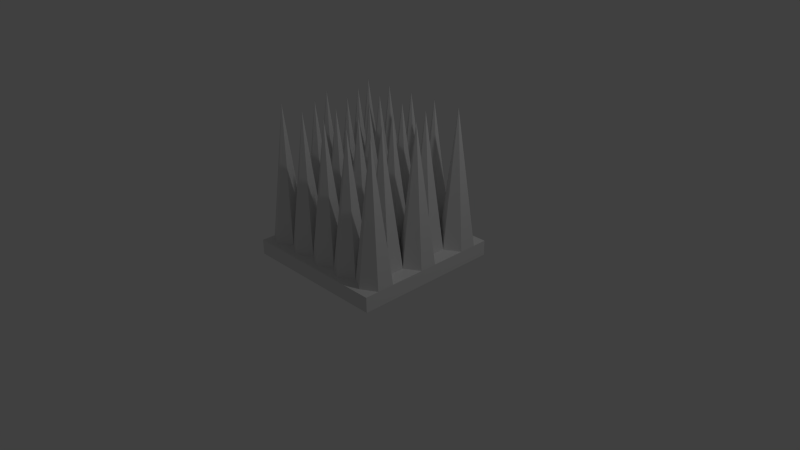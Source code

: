 # Source: spikes.blend  (saved by Blender 2.74.0; exported with 4.5.12 LTS)
import bpy
from mathutils import Matrix  # noqa: F401  (used for matrix-valued properties, if any)

bpy.ops.wm.read_factory_settings(use_empty=True)
scene = bpy.context.scene
scene.name = 'Scene'

# ---- collections
col_collection_1 = bpy.data.collections.new('Collection 1'); scene.collection.children.link(col_collection_1)
col_collection_1.hide_render = True
col_collection_1.hide_viewport = True
col_collection_5 = bpy.data.collections.new('Collection 5'); scene.collection.children.link(col_collection_5)
col_collection_5.hide_render = True
col_collection_5.hide_viewport = True
col_collection_20 = bpy.data.collections.new('Collection 20'); scene.collection.children.link(col_collection_20)

# ---- materials (node trees are filled in below, after node groups)
mat_material_001 = bpy.data.materials.new('Material.001')
mat_material_001.alpha_threshold = 0.0
mat_material_001.use_transparent_shadow = False
mat_material_001.roughness = 0.5

# ---- material node trees

# ---- world
world_world = bpy.data.worlds.new('World'); scene.world = world_world
world_world.color = (0.05088, 0.05088, 0.05088)
world_world.use_sun_shadow = False
world_world.sun_shadow_jitter_overblur = 0.0
world_world.cycles.sampling_method = 'MANUAL'
world_world.cycles.sample_map_resolution = 256

# ---- cameras
cam_camera = bpy.data.cameras.new('Camera')
cam_camera.clip_end = 100.0
cam_camera.lens = 35.0
cam_camera.sensor_width = 32.0
cam_camera.sensor_height = 18.0
cam_camera.ortho_scale = 7.314
cam_camera.dof.focus_distance = 0.0
cam_camera.dof.aperture_fstop = 128.0
cam_camera_001 = bpy.data.cameras.new('Camera.001')
cam_camera_001.clip_end = 100.0
cam_camera_001.lens = 35.0
cam_camera_001.sensor_width = 32.0
cam_camera_001.sensor_height = 18.0
cam_camera_001.ortho_scale = 7.314
cam_camera_001.dof.focus_distance = 0.0
cam_camera_001.dof.aperture_fstop = 128.0
cam_camera_002 = bpy.data.cameras.new('Camera.002')
cam_camera_002.clip_end = 100.0
cam_camera_002.lens = 35.0
cam_camera_002.sensor_width = 32.0
cam_camera_002.sensor_height = 18.0
cam_camera_002.ortho_scale = 7.314
cam_camera_002.dof.focus_distance = 0.0
cam_camera_002.dof.aperture_fstop = 128.0

# ---- lights
light_lamp = bpy.data.lights.new('Lamp', 'POINT')
light_lamp.transmission_factor = 0.0
light_lamp.cutoff_distance = 30.0
light_lamp.energy = 100.0
light_lamp.shadow_buffer_clip_start = 1.001
light_lamp.shadow_soft_size = 0.1
light_lamp.shadow_maximum_resolution = 0.006
light_lamp.use_absolute_resolution = True
light_lamp.cycles.use_multiple_importance_sampling = False
light_lamp_001 = bpy.data.lights.new('Lamp.001', 'POINT')
light_lamp_001.transmission_factor = 0.0
light_lamp_001.cutoff_distance = 30.0
light_lamp_001.energy = 100.0
light_lamp_001.shadow_buffer_clip_start = 1.001
light_lamp_001.shadow_soft_size = 0.1
light_lamp_001.shadow_maximum_resolution = 0.006
light_lamp_001.use_absolute_resolution = True
light_lamp_001.cycles.use_multiple_importance_sampling = False
light_lamp_002 = bpy.data.lights.new('Lamp.002', 'POINT')
light_lamp_002.transmission_factor = 0.0
light_lamp_002.cutoff_distance = 30.0
light_lamp_002.energy = 100.0
light_lamp_002.shadow_buffer_clip_start = 1.001
light_lamp_002.shadow_soft_size = 0.1
light_lamp_002.shadow_maximum_resolution = 0.006
light_lamp_002.use_absolute_resolution = True
light_lamp_002.cycles.use_multiple_importance_sampling = False

# ---- meshes
me_circle = bpy.data.meshes.new('Circle')
me_circle.from_pydata([(0.0, 1.0, 0.0), (-0.866, 0.5, 0.0), (-0.866, -0.5, 0.0), (8.742e-08, -1.0, 0.0), (0.866, -0.5, 0.0), (0.866, 0.5, 0.0), (1.987e-08, -9.934e-09, 7.794)], [], [(0, 5, 6), (5, 4, 6), (4, 3, 6), (3, 2, 6), (2, 1, 6), (1, 0, 6)])
me_circle.use_remesh_preserve_volume = False
me_circle.use_remesh_preserve_attributes = False
me_circle.use_mirror_vertex_groups = False
me_circle.update()
me_plane = bpy.data.meshes.new('Plane')
me_plane.from_pydata([(-1.0, -1.0, 0.0), (1.0, -1.0, 0.0), (-1.0, 1.0, 0.0), (1.0, 1.0, 0.0), (-1.0, -1.0, 0.2), (1.0, -1.0, 0.2), (-1.0, 1.0, 0.2), (1.0, 1.0, 0.2)], [], [(0, 2, 3, 1), (4, 5, 7, 6), (3, 2, 6, 7), (1, 3, 7, 5), (0, 1, 5, 4), (2, 0, 4, 6)])
me_plane.materials.append(mat_material_001)
me_plane.use_remesh_preserve_volume = False
me_plane.use_remesh_preserve_attributes = False
me_plane.use_mirror_vertex_groups = False
me_plane.update()
me_plane_002 = bpy.data.meshes.new('Plane.002')
me_plane_002.from_pydata([(-1.0, -1.0, 0.0), (1.0, -1.0, 0.0), (-1.0, 1.0, 0.0), (1.0, 1.0, 0.0), (-1.0, -1.0, 0.2), (1.0, -1.0, 0.2), (-1.0, 1.0, 0.2), (1.0, 1.0, 0.2)], [], [(4, 5, 7, 6), (3, 2, 6, 7), (1, 3, 7, 5), (0, 1, 5, 4), (2, 0, 4, 6)])
_uv = me_plane_002.uv_layers.new(name='UVMap')
_uv.uv.foreach_set('vector', [0.7476, 0.7383, 0.9735, 0.7383, 0.9735, 0.9642, 0.7476, 0.9642, 0.6347, 0.8535, 0.07567, 0.8535, 0.07567, 0.7976, 0.6347, 0.7976, 0.07567, 0.9099, 0.6347, 0.9099, 0.6347, 0.9658, 0.07567, 0.9658, 0.07567, 0.7414, 0.6347, 0.7414, 0.6347, 0.7973, 0.07567, 0.7973, 0.6347, 0.9097, 0.07567, 0.9097, 0.07567, 0.8538, 0.6347, 0.8538])
me_plane_002.materials.append(mat_material_001)
me_plane_002.use_remesh_preserve_volume = False
me_plane_002.use_remesh_preserve_attributes = False
me_plane_002.use_mirror_vertex_groups = False
me_plane_002.use_paint_bone_selection = False
me_plane_002.use_paint_mask = True
me_plane_002.update()
me_circle_001 = bpy.data.meshes.new('Circle.001')
me_circle_001.from_pydata([(0.0, 1.0, 0.0), (-0.866, 0.5, 0.0), (-0.866, -0.5, 0.0), (8.742e-08, -1.0, 0.0), (0.866, -0.5, 0.0), (0.866, 0.5, 0.0), (1.987e-08, -9.934e-09, 7.794), (-2.598, 0.5, 0.0), (-2.598, -0.5, 0.0), (-1.732, -1.0, 0.0), (-0.866, -0.5, 0.0), (-0.866, 0.5, 0.0), (-1.732, 1.0, 0.0), (-1.732, 9.33e-08, 7.794), (-3.464, -1.0, 0.0), (-2.598, -0.5, 0.0), (-2.598, 0.5, 0.0), (-3.464, 1.0, 0.0), (-4.33, 0.5, 0.0), (-4.33, -0.5, 0.0), (-3.464, -9.934e-09, 7.794), (-5.196, 1.0, 0.0), (-6.062, 0.5, 0.0), (-6.062, -0.5, 0.0), (-5.196, -1.0, 0.0), (-4.33, -0.5, 0.0), (-4.33, 0.5, 0.0), (-5.196, -9.934e-09, 7.794), (-6.062, 0.5, 0.0), (-6.928, 1.0, 0.0), (-7.794, 0.5, 0.0), (-7.794, -0.5, 0.0), (-6.928, -1.0, 0.0), (-6.062, -0.5, 0.0), (-6.928, -8.358e-07, 7.794), (-0.866, 2.5, 0.0), (-1.732, 2.0, 0.0), (-1.732, 1.0, 0.0), (-0.866, 0.5, 0.0), (0.0, 1.0, 0.0), (0.0, 2.0, 0.0), (-0.866, 1.5, 7.794), (-2.598, 2.5, 0.0), (-3.464, 2.0, 0.0), (-3.464, 1.0, 0.0), (-2.598, 0.5, 0.0), (-1.732, 1.0, 0.0), (-1.732, 2.0, 0.0), (-2.598, 1.5, 7.794), (-5.196, 2.0, 0.0), (-5.196, 1.0, 0.0), (-4.33, 0.5, 0.0), (-3.464, 1.0, 0.0), (-3.464, 2.0, 0.0), (-4.33, 2.5, 0.0), (-4.33, 1.5, 7.794), (-6.928, 1.0, 0.0), (-6.062, 0.5, 0.0), (-5.196, 1.0, 0.0), (-5.196, 2.0, 0.0), (-6.062, 2.5, 0.0), (-6.928, 2.0, 0.0), (-6.062, 1.5, 7.794), (0.866, 3.5, 0.0), (-1.788e-07, 4.0, 0.0), (-0.866, 3.5, 0.0), (-0.866, 2.5, 0.0), (-2.384e-07, 2.0, 0.0), (0.866, 2.5, 0.0), (-1.866e-07, 3.0, 7.794), (-0.866, 2.5, 0.0), (-0.866, 3.5, 0.0), (-1.732, 4.0, 0.0), (-2.598, 3.5, 0.0), (-2.598, 2.5, 0.0), (-1.732, 2.0, 0.0), (-1.732, 3.0, 7.794), (-3.464, 4.0, 0.0), (-4.33, 3.5, 0.0), (-4.33, 2.5, 0.0), (-3.464, 2.0, 0.0), (-2.598, 2.5, 0.0), (-2.598, 3.5, 0.0), (-3.464, 3.0, 7.794), (-5.196, 4.0, 0.0), (-6.062, 3.5, 0.0), (-6.062, 2.5, 0.0), (-5.196, 2.0, 0.0), (-4.33, 2.5, 0.0), (-4.33, 3.5, 0.0), (-5.196, 3.0, 7.794), (-6.062, 3.5, 1.192e-07), (-6.928, 4.0, 1.192e-07), (-7.794, 3.5, 1.192e-07), (-7.794, 2.5, 1.192e-07), (-6.928, 2.0, 1.192e-07), (-6.062, 2.5, 1.192e-07), (-6.928, 3.0, 7.794), (-0.866, 5.5, 0.0), (-1.732, 5.0, 0.0), (-1.732, 4.0, 0.0), (-0.866, 3.5, 0.0), (0.0, 4.0, 0.0), (0.0, 5.0, 0.0), (-0.866, 4.5, 7.794), (-2.598, 5.5, 0.0), (-3.464, 5.0, 0.0), (-3.464, 4.0, 0.0), (-2.598, 3.5, 0.0), (-1.732, 4.0, 0.0), (-1.732, 5.0, 0.0), (-2.598, 4.5, 7.794), (-3.464, 5.0, 0.0), (-4.33, 5.5, 0.0), (-5.196, 5.0, 0.0), (-5.196, 4.0, 0.0), (-4.33, 3.5, 0.0), (-3.464, 4.0, 0.0), (-4.33, 4.5, 7.794), (-6.062, 5.5, 0.0), (-6.928, 5.0, 0.0), (-6.928, 4.0, 0.0), (-6.062, 3.5, 0.0), (-5.196, 4.0, 0.0), (-5.196, 5.0, 0.0), (-6.062, 4.5, 7.794), (-4.769e-08, 5.0, 0.0), (0.866, 5.5, 0.0), (0.866, 6.5, 0.0), (3.974e-08, 7.0, 0.0), (-0.866, 6.5, 0.0), (-0.866, 5.5, 0.0), (1.987e-08, 6.0, 7.794), (-2.598, 6.5, 0.0), (-2.598, 5.5, 0.0), (-1.732, 5.0, 0.0), (-0.866, 5.5, 0.0), (-0.866, 6.5, 0.0), (-1.732, 7.0, 0.0), (-1.732, 6.0, 7.794), (-3.464, 7.0, 0.0), (-4.33, 6.5, 0.0), (-4.33, 5.5, 0.0), (-3.464, 5.0, 0.0), (-2.598, 5.5, 0.0), (-2.598, 6.5, 0.0), (-3.464, 6.0, 7.794), (-4.33, 6.5, 0.0), (-5.196, 7.0, 0.0), (-6.062, 6.5, 0.0), (-6.062, 5.5, 0.0), (-5.196, 5.0, 0.0), (-4.33, 5.5, 0.0), (-5.196, 6.0, 7.794), (-6.928, 7.0, 0.0), (-7.794, 6.5, 0.0), (-7.794, 5.5, 0.0), (-6.928, 5.0, 0.0), (-6.062, 5.5, 0.0), (-6.062, 6.5, 0.0), (-6.928, 6.0, 7.794)], [], [(0, 5, 6), (5, 4, 6), (4, 3, 6), (3, 2, 6), (2, 1, 6), (1, 0, 6), (7, 12, 13), (12, 11, 13), (11, 10, 13), (10, 9, 13), (9, 8, 13), (8, 7, 13), (14, 19, 20), (19, 18, 20), (18, 17, 20), (17, 16, 20), (16, 15, 20), (15, 14, 20), (21, 26, 27), (26, 25, 27), (25, 24, 27), (24, 23, 27), (23, 22, 27), (22, 21, 27), (28, 33, 34), (33, 32, 34), (32, 31, 34), (31, 30, 34), (30, 29, 34), (29, 28, 34), (35, 40, 41), (40, 39, 41), (39, 38, 41), (38, 37, 41), (37, 36, 41), (36, 35, 41), (42, 47, 48), (47, 46, 48), (46, 45, 48), (45, 44, 48), (44, 43, 48), (43, 42, 48), (49, 54, 55), (54, 53, 55), (53, 52, 55), (52, 51, 55), (51, 50, 55), (50, 49, 55), (56, 61, 62), (61, 60, 62), (60, 59, 62), (59, 58, 62), (58, 57, 62), (57, 56, 62), (63, 68, 69), (68, 67, 69), (67, 66, 69), (66, 65, 69), (65, 64, 69), (64, 63, 69), (70, 75, 76), (75, 74, 76), (74, 73, 76), (73, 72, 76), (72, 71, 76), (71, 70, 76), (77, 82, 83), (82, 81, 83), (81, 80, 83), (80, 79, 83), (79, 78, 83), (78, 77, 83), (84, 89, 90), (89, 88, 90), (88, 87, 90), (87, 86, 90), (86, 85, 90), (85, 84, 90), (91, 96, 97), (96, 95, 97), (95, 94, 97), (94, 93, 97), (93, 92, 97), (92, 91, 97), (98, 103, 104), (103, 102, 104), (102, 101, 104), (101, 100, 104), (100, 99, 104), (99, 98, 104), (105, 110, 111), (110, 109, 111), (109, 108, 111), (108, 107, 111), (107, 106, 111), (106, 105, 111), (112, 117, 118), (117, 116, 118), (116, 115, 118), (115, 114, 118), (114, 113, 118), (113, 112, 118), (119, 124, 125), (124, 123, 125), (123, 122, 125), (122, 121, 125), (121, 120, 125), (120, 119, 125), (126, 131, 132), (131, 130, 132), (130, 129, 132), (129, 128, 132), (128, 127, 132), (127, 126, 132), (133, 138, 139), (138, 137, 139), (137, 136, 139), (136, 135, 139), (135, 134, 139), (134, 133, 139), (140, 145, 146), (145, 144, 146), (144, 143, 146), (143, 142, 146), (142, 141, 146), (141, 140, 146), (147, 152, 153), (152, 151, 153), (151, 150, 153), (150, 149, 153), (149, 148, 153), (148, 147, 153), (154, 159, 160), (159, 158, 160), (158, 157, 160), (157, 156, 160), (156, 155, 160), (155, 154, 160)])
_uv = me_circle_001.uv_layers.new(name='UVMap')
_uv.uv.foreach_set('vector', [0.929, 0.2607, 0.9362, 0.3712, 0.06591, 0.3722, 0.9362, 0.3712, 0.9293, 0.4818, 0.06591, 0.3722, 0.9293, 0.4818, 0.9084, 0.5905, 0.06591, 0.3722, 0.9084, 0.5905, 0.8738, 0.6957, 0.06591, 0.3722, 0.8731, 0.04683, 0.9079, 0.152, 0.06591, 0.3722, 0.9079, 0.152, 0.929, 0.2607, 0.06591, 0.3722, 0.929, 0.2607, 0.9362, 0.3712, 0.06591, 0.3722, 0.9362, 0.3712, 0.9293, 0.4818, 0.06591, 0.3722, 0.9293, 0.4818, 0.9084, 0.5905, 0.06591, 0.3722, 0.9084, 0.5905, 0.8738, 0.6957, 0.06591, 0.3722, 0.8731, 0.04683, 0.9079, 0.152, 0.06591, 0.3722, 0.9079, 0.152, 0.929, 0.2607, 0.06591, 0.3722, 0.929, 0.2607, 0.9362, 0.3712, 0.06591, 0.3722, 0.9362, 0.3712, 0.9293, 0.4818, 0.06591, 0.3722, 0.9293, 0.4818, 0.9084, 0.5905, 0.06591, 0.3722, 0.9084, 0.5905, 0.8738, 0.6957, 0.06591, 0.3722, 0.8731, 0.04683, 0.9079, 0.152, 0.06591, 0.3722, 0.9079, 0.152, 0.929, 0.2607, 0.06591, 0.3722, 0.929, 0.2607, 0.9362, 0.3712, 0.06591, 0.3722, 0.9362, 0.3712, 0.9293, 0.4818, 0.06591, 0.3722, 0.9293, 0.4818, 0.9084, 0.5905, 0.06591, 0.3722, 0.9084, 0.5905, 0.8738, 0.6957, 0.06591, 0.3722, 0.8731, 0.04683, 0.9079, 0.152, 0.06591, 0.3722, 0.9079, 0.152, 0.929, 0.2607, 0.06591, 0.3722, 0.929, 0.2607, 0.9362, 0.3712, 0.06591, 0.3722, 0.9362, 0.3712, 0.9293, 0.4818, 0.06591, 0.3722, 0.9293, 0.4818, 0.9084, 0.5905, 0.06591, 0.3722, 0.9084, 0.5905, 0.8738, 0.6957, 0.06591, 0.3722, 0.8731, 0.04683, 0.9079, 0.152, 0.06591, 0.3722, 0.9079, 0.152, 0.929, 0.2607, 0.06591, 0.3722, 0.929, 0.2607, 0.9362, 0.3712, 0.06591, 0.3722, 0.9362, 0.3712, 0.9293, 0.4818, 0.06591, 0.3722, 0.9293, 0.4818, 0.9084, 0.5905, 0.06591, 0.3722, 0.9084, 0.5905, 0.8738, 0.6957, 0.06591, 0.3722, 0.8731, 0.04683, 0.9079, 0.152, 0.06591, 0.3722, 0.9079, 0.152, 0.929, 0.2607, 0.06591, 0.3722, 0.929, 0.2607, 0.9362, 0.3712, 0.06591, 0.3722, 0.9362, 0.3712, 0.9293, 0.4818, 0.06591, 0.3722, 0.9293, 0.4818, 0.9084, 0.5905, 0.06591, 0.3722, 0.9084, 0.5905, 0.8738, 0.6957, 0.06591, 0.3722, 0.8731, 0.04683, 0.9079, 0.152, 0.06591, 0.3722, 0.9079, 0.152, 0.929, 0.2607, 0.06591, 0.3722, 0.929, 0.2607, 0.9362, 0.3712, 0.06591, 0.3722, 0.9362, 0.3712, 0.9293, 0.4818, 0.06591, 0.3722, 0.9293, 0.4818, 0.9084, 0.5905, 0.06591, 0.3722, 0.9084, 0.5905, 0.8738, 0.6957, 0.06591, 0.3722, 0.8731, 0.04683, 0.9079, 0.152, 0.06591, 0.3722, 0.9079, 0.152, 0.929, 0.2607, 0.06591, 0.3722, 0.929, 0.2607, 0.9362, 0.3712, 0.06591, 0.3722, 0.9362, 0.3712, 0.9293, 0.4818, 0.06591, 0.3722, 0.9293, 0.4818, 0.9084, 0.5905, 0.06591, 0.3722, 0.9084, 0.5905, 0.8738, 0.6957, 0.06591, 0.3722, 0.8731, 0.04683, 0.9079, 0.152, 0.06591, 0.3722, 0.9079, 0.152, 0.929, 0.2607, 0.06591, 0.3722, 0.929, 0.2607, 0.9362, 0.3712, 0.06591, 0.3722, 0.9362, 0.3712, 0.9293, 0.4818, 0.06591, 0.3722, 0.9293, 0.4818, 0.9084, 0.5905, 0.06591, 0.3722, 0.9084, 0.5905, 0.8738, 0.6957, 0.06591, 0.3722, 0.8731, 0.04683, 0.9079, 0.152, 0.06591, 0.3722, 0.9079, 0.152, 0.929, 0.2607, 0.06591, 0.3722, 0.929, 0.2607, 0.9362, 0.3712, 0.06591, 0.3722, 0.9362, 0.3712, 0.9293, 0.4818, 0.06591, 0.3722, 0.9293, 0.4818, 0.9084, 0.5905, 0.06591, 0.3722, 0.9084, 0.5905, 0.8738, 0.6957, 0.06591, 0.3722, 0.8731, 0.04683, 0.9079, 0.152, 0.06591, 0.3722, 0.9079, 0.152, 0.929, 0.2607, 0.06591, 0.3722, 0.929, 0.2607, 0.9362, 0.3712, 0.06591, 0.3722, 0.9362, 0.3712, 0.9293, 0.4818, 0.06591, 0.3722, 0.9293, 0.4818, 0.9084, 0.5905, 0.06591, 0.3722, 0.9084, 0.5905, 0.8738, 0.6957, 0.06591, 0.3722, 0.8731, 0.04683, 0.9079, 0.152, 0.06591, 0.3722, 0.9079, 0.152, 0.929, 0.2607, 0.06591, 0.3722, 0.929, 0.2607, 0.9362, 0.3712, 0.06591, 0.3722, 0.9362, 0.3712, 0.9293, 0.4818, 0.06591, 0.3722, 0.9293, 0.4818, 0.9084, 0.5905, 0.06591, 0.3722, 0.9084, 0.5905, 0.8738, 0.6957, 0.06591, 0.3722, 0.8731, 0.04683, 0.9079, 0.152, 0.06591, 0.3722, 0.9079, 0.152, 0.929, 0.2607, 0.06591, 0.3722, 0.929, 0.2607, 0.9362, 0.3712, 0.06591, 0.3722, 0.9362, 0.3712, 0.9293, 0.4818, 0.06591, 0.3722, 0.9293, 0.4818, 0.9084, 0.5905, 0.06591, 0.3722, 0.9084, 0.5905, 0.8738, 0.6957, 0.06591, 0.3722, 0.8731, 0.04683, 0.9079, 0.152, 0.06591, 0.3722, 0.9079, 0.152, 0.929, 0.2607, 0.06591, 0.3722, 0.929, 0.2607, 0.9362, 0.3712, 0.06591, 0.3722, 0.9362, 0.3712, 0.9293, 0.4818, 0.06591, 0.3722, 0.9293, 0.4818, 0.9084, 0.5905, 0.06591, 0.3722, 0.9084, 0.5905, 0.8738, 0.6957, 0.06591, 0.3722, 0.8731, 0.04683, 0.9079, 0.152, 0.06591, 0.3722, 0.9079, 0.152, 0.929, 0.2607, 0.06591, 0.3722, 0.929, 0.2607, 0.9362, 0.3712, 0.06591, 0.3722, 0.9362, 0.3712, 0.9293, 0.4818, 0.06591, 0.3722, 0.9293, 0.4818, 0.9084, 0.5905, 0.06591, 0.3722, 0.9084, 0.5905, 0.8738, 0.6957, 0.06591, 0.3722, 0.8731, 0.04683, 0.9079, 0.152, 0.06591, 0.3722, 0.9079, 0.152, 0.929, 0.2607, 0.06591, 0.3722, 0.929, 0.2607, 0.9362, 0.3712, 0.06591, 0.3722, 0.9362, 0.3712, 0.9293, 0.4818, 0.06591, 0.3722, 0.9293, 0.4818, 0.9084, 0.5905, 0.06591, 0.3722, 0.9084, 0.5905, 0.8738, 0.6957, 0.06591, 0.3722, 0.8731, 0.04683, 0.9079, 0.152, 0.06591, 0.3722, 0.9079, 0.152, 0.929, 0.2607, 0.06591, 0.3722, 0.929, 0.2607, 0.9362, 0.3712, 0.06591, 0.3722, 0.9362, 0.3712, 0.9293, 0.4818, 0.06591, 0.3722, 0.9293, 0.4818, 0.9084, 0.5905, 0.06591, 0.3722, 0.9084, 0.5905, 0.8738, 0.6957, 0.06591, 0.3722, 0.8731, 0.04683, 0.9079, 0.152, 0.06591, 0.3722, 0.9079, 0.152, 0.929, 0.2607, 0.06591, 0.3722, 0.929, 0.2607, 0.9362, 0.3712, 0.06591, 0.3722, 0.9362, 0.3712, 0.9293, 0.4818, 0.06591, 0.3722, 0.9293, 0.4818, 0.9084, 0.5905, 0.06591, 0.3722, 0.9084, 0.5905, 0.8738, 0.6957, 0.06591, 0.3722, 0.8731, 0.04683, 0.9079, 0.152, 0.06591, 0.3722, 0.9079, 0.152, 0.929, 0.2607, 0.06591, 0.3722, 0.929, 0.2607, 0.9362, 0.3712, 0.06591, 0.3722, 0.9362, 0.3712, 0.9293, 0.4818, 0.06591, 0.3722, 0.9293, 0.4818, 0.9084, 0.5905, 0.06591, 0.3722, 0.9084, 0.5905, 0.8738, 0.6957, 0.06591, 0.3722, 0.8731, 0.04683, 0.9079, 0.152, 0.06591, 0.3722, 0.9079, 0.152, 0.929, 0.2607, 0.06591, 0.3722, 0.929, 0.2607, 0.9362, 0.3712, 0.06591, 0.3722, 0.9362, 0.3712, 0.9293, 0.4818, 0.06591, 0.3722, 0.9293, 0.4818, 0.9084, 0.5905, 0.06591, 0.3722, 0.9084, 0.5905, 0.8738, 0.6957, 0.06591, 0.3722, 0.8731, 0.04683, 0.9079, 0.152, 0.06591, 0.3722, 0.9079, 0.152, 0.929, 0.2607, 0.06591, 0.3722, 0.929, 0.2607, 0.9362, 0.3712, 0.06591, 0.3722, 0.9362, 0.3712, 0.9293, 0.4818, 0.06591, 0.3722, 0.9293, 0.4818, 0.9084, 0.5905, 0.06591, 0.3722, 0.9084, 0.5905, 0.8738, 0.6957, 0.06591, 0.3722, 0.8731, 0.04683, 0.9079, 0.152, 0.06591, 0.3722, 0.9079, 0.152, 0.929, 0.2607, 0.06591, 0.3722, 0.929, 0.2607, 0.9362, 0.3712, 0.06591, 0.3722, 0.9362, 0.3712, 0.9293, 0.4818, 0.06591, 0.3722, 0.9293, 0.4818, 0.9084, 0.5905, 0.06591, 0.3722, 0.9084, 0.5905, 0.8738, 0.6957, 0.06591, 0.3722, 0.8731, 0.04683, 0.9079, 0.152, 0.06591, 0.3722, 0.9079, 0.152, 0.929, 0.2607, 0.06591, 0.3722])
me_circle_001.materials.append(mat_material_001)
me_circle_001.use_remesh_preserve_volume = False
me_circle_001.use_remesh_preserve_attributes = False
me_circle_001.use_mirror_vertex_groups = False
me_circle_001.update()
me_circle_002 = bpy.data.meshes.new('Circle.002')
me_circle_002.from_pydata([(0.8, -0.4691, 0.2), (0.6, -0.5845, 0.2), (0.6, -0.8155, 0.2), (0.8, -0.9309, 0.2), (1.0, -0.8155, 0.2), (1.0, -0.5845, 0.2), (0.8, -0.7, 2.0), (0.2, -0.5845, 0.2), (0.2, -0.8155, 0.2), (0.4, -0.9309, 0.2), (0.6, -0.8155, 0.2), (0.6, -0.5845, 0.2), (0.4, -0.4691, 0.2), (0.4, -0.7, 2.0), (-2.368e-05, -0.9309, 0.2), (0.2, -0.8155, 0.2), (0.2, -0.5845, 0.2), (-2.368e-05, -0.4691, 0.2), (-0.2, -0.5845, 0.2), (-0.2, -0.8155, 0.2), (-2.368e-05, -0.7, 2.0), (-0.4, -0.4691, 0.2), (-0.6, -0.5845, 0.2), (-0.6, -0.8155, 0.2), (-0.4, -0.9309, 0.2), (-0.2, -0.8155, 0.2), (-0.2, -0.5845, 0.2), (-0.4, -0.7, 2.0), (-0.6, -0.5845, 0.2), (-0.8, -0.4691, 0.2), (-1.0, -0.5845, 0.2), (-1.0, -0.8155, 0.2), (-0.8, -0.9309, 0.2), (-0.6, -0.8155, 0.2), (-0.8, -0.7, 2.0), (0.6, -0.1226, 0.2), (0.4, -0.2381, 0.2), (0.4, -0.4691, 0.2), (0.6, -0.5845, 0.2), (0.8, -0.4691, 0.2), (0.8, -0.2381, 0.2), (0.6, -0.3536, 2.0), (0.2, -0.1226, 0.2), (-2.357e-05, -0.2381, 0.2), (-2.357e-05, -0.4691, 0.2), (0.2, -0.5845, 0.2), (0.4, -0.4691, 0.2), (0.4, -0.2381, 0.2), (0.2, -0.3536, 2.0), (-0.4, -0.2381, 0.2), (-0.4, -0.4691, 0.2), (-0.2, -0.5845, 0.2), (-2.357e-05, -0.4691, 0.2), (-2.357e-05, -0.2381, 0.2), (-0.2, -0.1226, 0.2), (-0.2, -0.3536, 2.0), (-0.8, -0.4691, 0.2), (-0.6, -0.5845, 0.2), (-0.4, -0.4691, 0.2), (-0.4, -0.2381, 0.2), (-0.6, -0.1226, 0.2), (-0.8, -0.2381, 0.2), (-0.6, -0.3536, 2.0), (1.0, 0.1083, 0.2), (0.8, 0.2238, 0.2), (0.6, 0.1083, 0.2), (0.6, -0.1226, 0.2), (0.8, -0.2381, 0.2), (1.0, -0.1226, 0.2), (0.8, -0.007159, 2.0), (0.6, -0.1226, 0.2), (0.6, 0.1083, 0.2), (0.4, 0.2238, 0.2), (0.2, 0.1083, 0.2), (0.2, -0.1226, 0.2), (0.4, -0.2381, 0.2), (0.4, -0.007159, 2.0), (-2.357e-05, 0.2238, 0.2), (-0.2, 0.1083, 0.2), (-0.2, -0.1226, 0.2), (-2.357e-05, -0.2381, 0.2), (0.2, -0.1226, 0.2), (0.2, 0.1083, 0.2), (-2.357e-05, -0.007159, 2.0), (-0.4, 0.2238, 0.2), (-0.6, 0.1083, 0.2), (-0.6, -0.1226, 0.2), (-0.4, -0.2381, 0.2), (-0.2, -0.1226, 0.2), (-0.2, 0.1083, 0.2), (-0.4, -0.007159, 2.0), (-0.6, 0.1083, 0.2), (-0.8, 0.2238, 0.2), (-1.0, 0.1083, 0.2), (-1.0, -0.1226, 0.2), (-0.8, -0.2381, 0.2), (-0.6, -0.1226, 0.2), (-0.8, -0.007159, 2.0), (0.6, 0.5702, 0.2), (0.4, 0.4547, 0.2), (0.4, 0.2238, 0.2), (0.6, 0.1083, 0.2), (0.8, 0.2238, 0.2), (0.8, 0.4547, 0.2), (0.6, 0.3393, 2.0), (0.2, 0.5702, 0.2), (-2.357e-05, 0.4547, 0.2), (-2.357e-05, 0.2238, 0.2), (0.2, 0.1083, 0.2), (0.4, 0.2238, 0.2), (0.4, 0.4547, 0.2), (0.2, 0.3393, 2.0), (-2.357e-05, 0.4547, 0.2), (-0.2, 0.5702, 0.2), (-0.4, 0.4547, 0.2), (-0.4, 0.2238, 0.2), (-0.2, 0.1083, 0.2), (-2.357e-05, 0.2238, 0.2), (-0.2, 0.3393, 2.0), (-0.6, 0.5702, 0.2), (-0.8, 0.4547, 0.2), (-0.8, 0.2238, 0.2), (-0.6, 0.1083, 0.2), (-0.4, 0.2238, 0.2), (-0.4, 0.4547, 0.2), (-0.6, 0.3393, 2.0), (0.8, 0.4547, 0.2), (1.0, 0.5702, 0.2), (1.0, 0.8012, 0.2), (0.8, 0.9166, 0.2), (0.6, 0.8012, 0.2), (0.6, 0.5702, 0.2), (0.8, 0.6857, 2.0), (0.2, 0.8012, 0.2), (0.2, 0.5702, 0.2), (0.4, 0.4547, 0.2), (0.6, 0.5702, 0.2), (0.6, 0.8012, 0.2), (0.4, 0.9166, 0.2), (0.4, 0.6857, 2.0), (-2.357e-05, 0.9166, 0.2), (-0.2, 0.8012, 0.2), (-0.2, 0.5702, 0.2), (-2.357e-05, 0.4547, 0.2), (0.2, 0.5702, 0.2), (0.2, 0.8012, 0.2), (-2.357e-05, 0.6857, 2.0), (-0.2, 0.8012, 0.2), (-0.4, 0.9166, 0.2), (-0.6, 0.8012, 0.2), (-0.6, 0.5702, 0.2), (-0.4, 0.4547, 0.2), (-0.2, 0.5702, 0.2), (-0.4, 0.6857, 2.0), (-0.8, 0.9166, 0.2), (-1.0, 0.8012, 0.2), (-1.0, 0.5702, 0.2), (-0.8, 0.4547, 0.2), (-0.6, 0.5702, 0.2), (-0.6, 0.8012, 0.2), (-0.8, 0.6857, 2.0)], [], [(0, 6, 5), (5, 6, 4), (4, 6, 3), (3, 6, 2), (2, 6, 1), (1, 6, 0), (7, 13, 12), (12, 13, 11), (11, 13, 10), (10, 13, 9), (9, 13, 8), (8, 13, 7), (14, 20, 19), (19, 20, 18), (18, 20, 17), (17, 20, 16), (16, 20, 15), (15, 20, 14), (21, 27, 26), (26, 27, 25), (25, 27, 24), (24, 27, 23), (23, 27, 22), (22, 27, 21), (28, 34, 33), (33, 34, 32), (32, 34, 31), (31, 34, 30), (30, 34, 29), (29, 34, 28), (35, 41, 40), (40, 41, 39), (39, 41, 38), (38, 41, 37), (37, 41, 36), (36, 41, 35), (42, 48, 47), (47, 48, 46), (46, 48, 45), (45, 48, 44), (44, 48, 43), (43, 48, 42), (49, 55, 54), (54, 55, 53), (53, 55, 52), (52, 55, 51), (51, 55, 50), (50, 55, 49), (56, 62, 61), (61, 62, 60), (60, 62, 59), (59, 62, 58), (58, 62, 57), (57, 62, 56), (63, 69, 68), (68, 69, 67), (67, 69, 66), (66, 69, 65), (65, 69, 64), (64, 69, 63), (70, 76, 75), (75, 76, 74), (74, 76, 73), (73, 76, 72), (72, 76, 71), (71, 76, 70), (77, 83, 82), (82, 83, 81), (81, 83, 80), (80, 83, 79), (79, 83, 78), (78, 83, 77), (84, 90, 89), (89, 90, 88), (88, 90, 87), (87, 90, 86), (86, 90, 85), (85, 90, 84), (91, 97, 96), (96, 97, 95), (95, 97, 94), (94, 97, 93), (93, 97, 92), (92, 97, 91), (98, 104, 103), (103, 104, 102), (102, 104, 101), (101, 104, 100), (100, 104, 99), (99, 104, 98), (105, 111, 110), (110, 111, 109), (109, 111, 108), (108, 111, 107), (107, 111, 106), (106, 111, 105), (112, 118, 117), (117, 118, 116), (116, 118, 115), (115, 118, 114), (114, 118, 113), (113, 118, 112), (119, 125, 124), (124, 125, 123), (123, 125, 122), (122, 125, 121), (121, 125, 120), (120, 125, 119), (126, 132, 131), (131, 132, 130), (130, 132, 129), (129, 132, 128), (128, 132, 127), (127, 132, 126), (133, 139, 138), (138, 139, 137), (137, 139, 136), (136, 139, 135), (135, 139, 134), (134, 139, 133), (140, 146, 145), (145, 146, 144), (144, 146, 143), (143, 146, 142), (142, 146, 141), (141, 146, 140), (147, 153, 152), (152, 153, 151), (151, 153, 150), (150, 153, 149), (149, 153, 148), (148, 153, 147), (154, 160, 159), (159, 160, 158), (158, 160, 157), (157, 160, 156), (156, 160, 155), (155, 160, 154)])
_uv = me_circle_002.uv_layers.new(name='UVMap')
_uv.uv.foreach_set('vector', [0.929, 0.2607, 0.06591, 0.3722, 0.9362, 0.3712, 0.9362, 0.3712, 0.06591, 0.3722, 0.9293, 0.4818, 0.9293, 0.4818, 0.06591, 0.3722, 0.9084, 0.5905, 0.9084, 0.5905, 0.06591, 0.3722, 0.8738, 0.6957, 0.8731, 0.04683, 0.06591, 0.3722, 0.9079, 0.152, 0.9079, 0.152, 0.06591, 0.3722, 0.929, 0.2607, 0.929, 0.2607, 0.06591, 0.3722, 0.9362, 0.3712, 0.9362, 0.3712, 0.06591, 0.3722, 0.9293, 0.4818, 0.9293, 0.4818, 0.06591, 0.3722, 0.9084, 0.5905, 0.9084, 0.5905, 0.06591, 0.3722, 0.8738, 0.6957, 0.8731, 0.04683, 0.06591, 0.3722, 0.9079, 0.152, 0.9079, 0.152, 0.06591, 0.3722, 0.929, 0.2607, 0.929, 0.2607, 0.06591, 0.3722, 0.9362, 0.3712, 0.9362, 0.3712, 0.06591, 0.3722, 0.9293, 0.4818, 0.9293, 0.4818, 0.06591, 0.3722, 0.9084, 0.5905, 0.9084, 0.5905, 0.06591, 0.3722, 0.8738, 0.6957, 0.8731, 0.04683, 0.06591, 0.3722, 0.9079, 0.152, 0.9079, 0.152, 0.06591, 0.3722, 0.929, 0.2607, 0.929, 0.2607, 0.06591, 0.3722, 0.9362, 0.3712, 0.9362, 0.3712, 0.06591, 0.3722, 0.9293, 0.4818, 0.9293, 0.4818, 0.06591, 0.3722, 0.9084, 0.5905, 0.9084, 0.5905, 0.06591, 0.3722, 0.8738, 0.6957, 0.8731, 0.04683, 0.06591, 0.3722, 0.9079, 0.152, 0.9079, 0.152, 0.06591, 0.3722, 0.929, 0.2607, 0.929, 0.2607, 0.06591, 0.3722, 0.9362, 0.3712, 0.9362, 0.3712, 0.06591, 0.3722, 0.9293, 0.4818, 0.9293, 0.4818, 0.06591, 0.3722, 0.9084, 0.5905, 0.9084, 0.5905, 0.06591, 0.3722, 0.8738, 0.6957, 0.8731, 0.04683, 0.06591, 0.3722, 0.9079, 0.152, 0.9079, 0.152, 0.06591, 0.3722, 0.929, 0.2607, 0.929, 0.2607, 0.06591, 0.3722, 0.9362, 0.3712, 0.9362, 0.3712, 0.06591, 0.3722, 0.9293, 0.4818, 0.9293, 0.4818, 0.06591, 0.3722, 0.9084, 0.5905, 0.9084, 0.5905, 0.06591, 0.3722, 0.8738, 0.6957, 0.8731, 0.04683, 0.06591, 0.3722, 0.9079, 0.152, 0.9079, 0.152, 0.06591, 0.3722, 0.929, 0.2607, 0.929, 0.2607, 0.06591, 0.3722, 0.9362, 0.3712, 0.9362, 0.3712, 0.06591, 0.3722, 0.9293, 0.4818, 0.9293, 0.4818, 0.06591, 0.3722, 0.9084, 0.5905, 0.9084, 0.5905, 0.06591, 0.3722, 0.8738, 0.6957, 0.8731, 0.04683, 0.06591, 0.3722, 0.9079, 0.152, 0.9079, 0.152, 0.06591, 0.3722, 0.929, 0.2607, 0.929, 0.2607, 0.06591, 0.3722, 0.9362, 0.3712, 0.9362, 0.3712, 0.06591, 0.3722, 0.9293, 0.4818, 0.9293, 0.4818, 0.06591, 0.3722, 0.9084, 0.5905, 0.9084, 0.5905, 0.06591, 0.3722, 0.8738, 0.6957, 0.8731, 0.04683, 0.06591, 0.3722, 0.9079, 0.152, 0.9079, 0.152, 0.06591, 0.3722, 0.929, 0.2607, 0.929, 0.2607, 0.06591, 0.3722, 0.9362, 0.3712, 0.9362, 0.3712, 0.06591, 0.3722, 0.9293, 0.4818, 0.9293, 0.4818, 0.06591, 0.3722, 0.9084, 0.5905, 0.9084, 0.5905, 0.06591, 0.3722, 0.8738, 0.6957, 0.8731, 0.04683, 0.06591, 0.3722, 0.9079, 0.152, 0.9079, 0.152, 0.06591, 0.3722, 0.929, 0.2607, 0.929, 0.2607, 0.06591, 0.3722, 0.9362, 0.3712, 0.9362, 0.3712, 0.06591, 0.3722, 0.9293, 0.4818, 0.9293, 0.4818, 0.06591, 0.3722, 0.9084, 0.5905, 0.9084, 0.5905, 0.06591, 0.3722, 0.8738, 0.6957, 0.8731, 0.04683, 0.06591, 0.3722, 0.9079, 0.152, 0.9079, 0.152, 0.06591, 0.3722, 0.929, 0.2607, 0.929, 0.2607, 0.06591, 0.3722, 0.9362, 0.3712, 0.9362, 0.3712, 0.06591, 0.3722, 0.9293, 0.4818, 0.9293, 0.4818, 0.06591, 0.3722, 0.9084, 0.5905, 0.9084, 0.5905, 0.06591, 0.3722, 0.8738, 0.6957, 0.8731, 0.04683, 0.06591, 0.3722, 0.9079, 0.152, 0.9079, 0.152, 0.06591, 0.3722, 0.929, 0.2607, 0.929, 0.2607, 0.06591, 0.3722, 0.9362, 0.3712, 0.9362, 0.3712, 0.06591, 0.3722, 0.9293, 0.4818, 0.9293, 0.4818, 0.06591, 0.3722, 0.9084, 0.5905, 0.9084, 0.5905, 0.06591, 0.3722, 0.8738, 0.6957, 0.8731, 0.04683, 0.06591, 0.3722, 0.9079, 0.152, 0.9079, 0.152, 0.06591, 0.3722, 0.929, 0.2607, 0.929, 0.2607, 0.06591, 0.3722, 0.9362, 0.3712, 0.9362, 0.3712, 0.06591, 0.3722, 0.9293, 0.4818, 0.9293, 0.4818, 0.06591, 0.3722, 0.9084, 0.5905, 0.9084, 0.5905, 0.06591, 0.3722, 0.8738, 0.6957, 0.8731, 0.04683, 0.06591, 0.3722, 0.9079, 0.152, 0.9079, 0.152, 0.06591, 0.3722, 0.929, 0.2607, 0.929, 0.2607, 0.06591, 0.3722, 0.9362, 0.3712, 0.9362, 0.3712, 0.06591, 0.3722, 0.9293, 0.4818, 0.9293, 0.4818, 0.06591, 0.3722, 0.9084, 0.5905, 0.9084, 0.5905, 0.06591, 0.3722, 0.8738, 0.6957, 0.8731, 0.04683, 0.06591, 0.3722, 0.9079, 0.152, 0.9079, 0.152, 0.06591, 0.3722, 0.929, 0.2607, 0.929, 0.2607, 0.06591, 0.3722, 0.9362, 0.3712, 0.9362, 0.3712, 0.06591, 0.3722, 0.9293, 0.4818, 0.9293, 0.4818, 0.06591, 0.3722, 0.9084, 0.5905, 0.9084, 0.5905, 0.06591, 0.3722, 0.8738, 0.6957, 0.8731, 0.04683, 0.06591, 0.3722, 0.9079, 0.152, 0.9079, 0.152, 0.06591, 0.3722, 0.929, 0.2607, 0.929, 0.2607, 0.06591, 0.3722, 0.9362, 0.3712, 0.9362, 0.3712, 0.06591, 0.3722, 0.9293, 0.4818, 0.9293, 0.4818, 0.06591, 0.3722, 0.9084, 0.5905, 0.9084, 0.5905, 0.06591, 0.3722, 0.8738, 0.6957, 0.8731, 0.04683, 0.06591, 0.3722, 0.9079, 0.152, 0.9079, 0.152, 0.06591, 0.3722, 0.929, 0.2607, 0.929, 0.2607, 0.06591, 0.3722, 0.9362, 0.3712, 0.9362, 0.3712, 0.06591, 0.3722, 0.9293, 0.4818, 0.9293, 0.4818, 0.06591, 0.3722, 0.9084, 0.5905, 0.9084, 0.5905, 0.06591, 0.3722, 0.8738, 0.6957, 0.8731, 0.04683, 0.06591, 0.3722, 0.9079, 0.152, 0.9079, 0.152, 0.06591, 0.3722, 0.929, 0.2607, 0.929, 0.2607, 0.06591, 0.3722, 0.9362, 0.3712, 0.9362, 0.3712, 0.06591, 0.3722, 0.9293, 0.4818, 0.9293, 0.4818, 0.06591, 0.3722, 0.9084, 0.5905, 0.9084, 0.5905, 0.06591, 0.3722, 0.8738, 0.6957, 0.8731, 0.04683, 0.06591, 0.3722, 0.9079, 0.152, 0.9079, 0.152, 0.06591, 0.3722, 0.929, 0.2607, 0.929, 0.2607, 0.06591, 0.3722, 0.9362, 0.3712, 0.9362, 0.3712, 0.06591, 0.3722, 0.9293, 0.4818, 0.9293, 0.4818, 0.06591, 0.3722, 0.9084, 0.5905, 0.9084, 0.5905, 0.06591, 0.3722, 0.8738, 0.6957, 0.8731, 0.04683, 0.06591, 0.3722, 0.9079, 0.152, 0.9079, 0.152, 0.06591, 0.3722, 0.929, 0.2607, 0.929, 0.2607, 0.06591, 0.3722, 0.9362, 0.3712, 0.9362, 0.3712, 0.06591, 0.3722, 0.9293, 0.4818, 0.9293, 0.4818, 0.06591, 0.3722, 0.9084, 0.5905, 0.9084, 0.5905, 0.06591, 0.3722, 0.8738, 0.6957, 0.8731, 0.04683, 0.06591, 0.3722, 0.9079, 0.152, 0.9079, 0.152, 0.06591, 0.3722, 0.929, 0.2607, 0.929, 0.2607, 0.06591, 0.3722, 0.9362, 0.3712, 0.9362, 0.3712, 0.06591, 0.3722, 0.9293, 0.4818, 0.9293, 0.4818, 0.06591, 0.3722, 0.9084, 0.5905, 0.9084, 0.5905, 0.06591, 0.3722, 0.8738, 0.6957, 0.8731, 0.04683, 0.06591, 0.3722, 0.9079, 0.152, 0.9079, 0.152, 0.06591, 0.3722, 0.929, 0.2607, 0.929, 0.2607, 0.06591, 0.3722, 0.9362, 0.3712, 0.9362, 0.3712, 0.06591, 0.3722, 0.9293, 0.4818, 0.9293, 0.4818, 0.06591, 0.3722, 0.9084, 0.5905, 0.9084, 0.5905, 0.06591, 0.3722, 0.8738, 0.6957, 0.8731, 0.04683, 0.06591, 0.3722, 0.9079, 0.152, 0.9079, 0.152, 0.06591, 0.3722, 0.929, 0.2607, 0.929, 0.2607, 0.06591, 0.3722, 0.9362, 0.3712, 0.9362, 0.3712, 0.06591, 0.3722, 0.9293, 0.4818, 0.9293, 0.4818, 0.06591, 0.3722, 0.9084, 0.5905, 0.9084, 0.5905, 0.06591, 0.3722, 0.8738, 0.6957, 0.8731, 0.04683, 0.06591, 0.3722, 0.9079, 0.152, 0.9079, 0.152, 0.06591, 0.3722, 0.929, 0.2607])
me_circle_002.materials.append(mat_material_001)
me_circle_002.use_remesh_preserve_volume = False
me_circle_002.use_remesh_preserve_attributes = False
me_circle_002.use_mirror_vertex_groups = False
me_circle_002.update()
me_plane_001 = bpy.data.meshes.new('Plane.001')
me_plane_001.from_pydata([(-1.0, -1.0, 1.192e-07), (1.0, -1.0, 1.192e-07), (-1.0, 1.0, -1.192e-07), (1.0, 1.0, -1.192e-07), (-1.0, -1.0, 0.2), (1.0, -1.0, 0.2), (-1.0, 1.0, 0.2), (1.0, 1.0, 0.2)], [], [(4, 5, 7, 6), (3, 2, 6, 7), (1, 3, 7, 5), (0, 1, 5, 4), (2, 0, 4, 6), (2, 3, 1, 0)])
_uv = me_plane_001.uv_layers.new(name='UVMap')
_uv.uv.foreach_set('vector', [0.7476, 0.7383, 0.9735, 0.7383, 0.9735, 0.9642, 0.7476, 0.9642, 0.6347, 0.8535, 0.07567, 0.8535, 0.07567, 0.7976, 0.6347, 0.7976, 0.07567, 0.9099, 0.6347, 0.9099, 0.6347, 0.9658, 0.07567, 0.9658, 0.07567, 0.7414, 0.6347, 0.7414, 0.6347, 0.7973, 0.07567, 0.7973, 0.6347, 0.9097, 0.07567, 0.9097, 0.07567, 0.8538, 0.6347, 0.8538, 0.7502, 0.7378, 0.9753, 0.7378, 0.9753, 0.9629, 0.7502, 0.9629])
me_plane_001.materials.append(mat_material_001)
me_plane_001.use_remesh_preserve_volume = False
me_plane_001.use_remesh_preserve_attributes = False
me_plane_001.use_mirror_vertex_groups = False
me_plane_001.use_paint_bone_selection = False
me_plane_001.use_paint_mask = True
me_plane_001.update()

# ---- objects
ob_circle = bpy.data.objects.new('Circle', me_circle)
ob_plane = bpy.data.objects.new('Plane', me_plane)
ob_lamp = bpy.data.objects.new('Lamp', light_lamp)
ob_camera = bpy.data.objects.new('Camera', cam_camera)
ob_camera_001 = bpy.data.objects.new('Camera.001', cam_camera_001)
ob_lamp_001 = bpy.data.objects.new('Lamp.001', light_lamp_001)
ob_plane_001 = bpy.data.objects.new('Plane.001', me_plane_002)
ob_circle_001 = bpy.data.objects.new('Circle.001', me_circle_001)
ob_circle_002 = bpy.data.objects.new('Circle.002', me_circle_002)
ob_plane_002 = bpy.data.objects.new('Plane.002', me_plane_001)
ob_lamp_002 = bpy.data.objects.new('Lamp.002', light_lamp_002)
ob_camera_002 = bpy.data.objects.new('Camera.002', cam_camera_002)

# ---- transforms, parenting, visibility, modifiers, constraints
ob_circle.location = (0.8, -0.7, 0.2)
ob_circle.scale = (0.2309, 0.2309, 0.2309)
ob_circle.lineart.crease_threshold = 0.0
_m = ob_circle.modifiers.new('Array', 'ARRAY')
_m.count = 5
_m.constant_offset_displace = (0.0, 0.0, 0.0)
_m.relative_offset_displace = (-1.0, 0.0, 0.0)
_m = ob_circle.modifiers.new('Array.001', 'ARRAY')
_m.use_constant_offset = True
_m.constant_offset_displace = (0.0, 1.5, 0.0)
_m.relative_offset_displace = (0.1, 0.0, 0.0)
_m = ob_circle.modifiers.new('Array.002', 'ARRAY')
_m.count = 3
_m.use_constant_offset = True
_m.constant_offset_displace = (0.0, 3.0, 0.0)
_m.use_relative_offset = False
_m.relative_offset_displace = (0.0, 1.0, 0.0)
ob_plane.location = (0.0, 0.0, 0.0)
ob_plane.lineart.crease_threshold = 0.0
ob_lamp.location = (4.076, 1.005, 5.904)
ob_lamp.rotation_euler = (0.6503, 0.05522, 1.866)
ob_lamp.lock_rotations_4d = False
ob_lamp.empty_display_type = 'ARROWS'
ob_lamp.color = (0.0, 0.0, 0.0, 0.0)
ob_lamp.lineart.crease_threshold = 0.0
ob_camera.location = (7.481, -6.508, 5.344)
ob_camera.rotation_euler = (1.109, 0.01082, 0.8149)
ob_camera.lock_rotations_4d = False
ob_camera.empty_display_type = 'ARROWS'
ob_camera.color = (0.0, 0.0, 0.0, 0.0)
ob_camera.display_type = 'WIRE'
ob_camera.lineart.crease_threshold = 0.0
ob_camera_001.location = (7.481, -6.508, 5.344)
ob_camera_001.rotation_euler = (1.109, 0.01082, 0.8149)
ob_camera_001.lock_rotations_4d = False
ob_camera_001.empty_display_type = 'ARROWS'
ob_camera_001.color = (0.0, 0.0, 0.0, 0.0)
ob_camera_001.display_type = 'WIRE'
ob_camera_001.lineart.crease_threshold = 0.0
ob_lamp_001.location = (4.076, 1.005, 5.904)
ob_lamp_001.rotation_euler = (0.6503, 0.05522, 1.866)
ob_lamp_001.lock_rotations_4d = False
ob_lamp_001.empty_display_type = 'ARROWS'
ob_lamp_001.color = (0.0, 0.0, 0.0, 0.0)
ob_lamp_001.lineart.crease_threshold = 0.0
ob_plane_001.location = (0.0, 0.0, 0.0)
ob_plane_001.lineart.crease_threshold = 0.0
ob_circle_001.location = (0.8, -0.7, 0.2)
ob_circle_001.scale = (0.2309, 0.2309, 0.2309)
ob_circle_001.lineart.crease_threshold = 0.0
ob_circle_002.location = (0.0, 0.0, 0.0)
ob_circle_002.lineart.crease_threshold = 0.0
ob_plane_002.location = (0.0, 0.0, 0.0)
ob_plane_002.lineart.crease_threshold = 0.0
ob_lamp_002.location = (4.076, 1.005, 5.904)
ob_lamp_002.rotation_euler = (-2.491, 3.086, -1.275)
ob_lamp_002.lock_rotations_4d = False
ob_lamp_002.empty_display_type = 'ARROWS'
ob_lamp_002.color = (0.0, 0.0, 0.0, 0.0)
ob_lamp_002.lineart.crease_threshold = 0.0
ob_camera_002.location = (7.481, -6.508, 5.344)
ob_camera_002.rotation_euler = (1.109, 0.01082, 0.8149)
ob_camera_002.lock_rotations_4d = False
ob_camera_002.empty_display_type = 'ARROWS'
ob_camera_002.color = (0.0, 0.0, 0.0, 0.0)
ob_camera_002.display_type = 'WIRE'
ob_camera_002.lineart.crease_threshold = 0.0

# ---- collection membership
col_collection_1.objects.link(ob_circle)
col_collection_1.objects.link(ob_plane)
col_collection_1.objects.link(ob_lamp)
col_collection_1.objects.link(ob_camera)
col_collection_5.objects.link(ob_camera_001)
col_collection_5.objects.link(ob_lamp_001)
col_collection_5.objects.link(ob_plane_001)
col_collection_5.objects.link(ob_circle_001)
col_collection_20.objects.link(ob_circle_002)
col_collection_20.objects.link(ob_plane_002)
col_collection_20.objects.link(ob_lamp_002)
col_collection_20.objects.link(ob_camera_002)

# ---- scene / render settings (as saved in the file)
scene.camera = ob_camera
scene.frame_start = 1; scene.frame_end = 250; scene.frame_set(1)
scene.render.engine = 'BLENDER_EEVEE_NEXT'
scene.render.resolution_percentage = 50
scene.render.dither_intensity = 0.0
scene.cycles.use_denoising = False
scene.cycles.samples = 10
scene.cycles.sampling_pattern = 'TABULATED_SOBOL'
scene.cycles.light_sampling_threshold = 0.0
scene.cycles.use_adaptive_sampling = False
scene.cycles.use_light_tree = False
scene.cycles.blur_glossy = 0.0
scene.cycles.pixel_filter_type = 'GAUSSIAN'
scene.cycles.sample_clamp_indirect = 0.0
scene.view_settings.view_transform = 'Standard'
bpy.context.view_layer.update()
